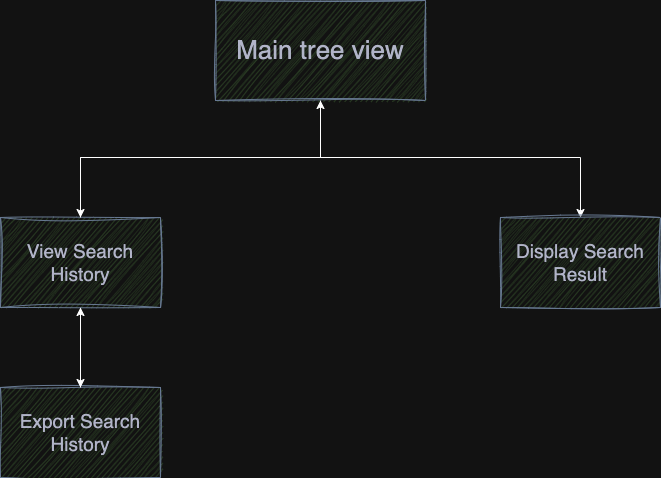

The diagram above was exported from draw.io. Its source (the exported page's mxGraphModel, read from the mxfile embedded in the PNG):
<mxGraphModel dx="1908" dy="1284" grid="1" gridSize="10" guides="1" tooltips="1" connect="1" arrows="1" fold="1" page="1" pageScale="1" pageWidth="1100" pageHeight="850" background="none" math="0" shadow="0">
  <root>
    <mxCell id="0" />
    <mxCell id="1" parent="0" />
    <mxCell id="99aQu7fW3yrEhbL3dYDX-4" style="edgeStyle=orthogonalEdgeStyle;rounded=0;orthogonalLoop=1;jettySize=auto;html=1;entryX=0.5;entryY=0;entryDx=0;entryDy=0;" parent="1" source="D6Z_psEBiYsGbM9uYLhN-3" target="-6KBILzw87lQVjiUOsOD-47" edge="1">
      <mxGeometry relative="1" as="geometry">
        <Array as="points">
          <mxPoint x="540" y="200" />
          <mxPoint x="800" y="200" />
        </Array>
      </mxGeometry>
    </mxCell>
    <mxCell id="99aQu7fW3yrEhbL3dYDX-7" style="edgeStyle=orthogonalEdgeStyle;rounded=0;orthogonalLoop=1;jettySize=auto;html=1;" edge="1" parent="1" source="D6Z_psEBiYsGbM9uYLhN-3" target="-6KBILzw87lQVjiUOsOD-9">
      <mxGeometry relative="1" as="geometry">
        <Array as="points">
          <mxPoint x="540" y="200" />
          <mxPoint x="300" y="200" />
        </Array>
      </mxGeometry>
    </mxCell>
    <mxCell id="D6Z_psEBiYsGbM9uYLhN-3" value="&lt;font style=&quot;font-size: 26px;&quot;&gt;Main tree view&lt;/font&gt;" style="rounded=0;whiteSpace=wrap;html=1;fontSize=29;fontStyle=0;labelBackgroundColor=none;fillColor=#B2C9AB;strokeColor=#788AA3;fontColor=#46495D;sketch=1;curveFitting=1;jiggle=2;" parent="1" vertex="1">
      <mxGeometry x="435" y="43" width="210" height="100" as="geometry" />
    </mxCell>
    <mxCell id="-6KBILzw87lQVjiUOsOD-47" value="Display Search Result" style="rounded=0;whiteSpace=wrap;html=1;fontSize=19;labelBackgroundColor=none;fillColor=#B2C9AB;strokeColor=#788AA3;fontColor=#46495D;sketch=1;curveFitting=1;jiggle=2;" parent="1" vertex="1">
      <mxGeometry x="720" y="260" width="160" height="90" as="geometry" />
    </mxCell>
    <mxCell id="-6KBILzw87lQVjiUOsOD-10" value="Export Search History" style="rounded=0;whiteSpace=wrap;html=1;fontSize=19;labelBackgroundColor=none;fillColor=#B2C9AB;strokeColor=#788AA3;fontColor=#46495D;sketch=1;curveFitting=1;jiggle=2;" parent="1" vertex="1">
      <mxGeometry x="220" y="430" width="160" height="90" as="geometry" />
    </mxCell>
    <mxCell id="99aQu7fW3yrEhbL3dYDX-6" style="edgeStyle=orthogonalEdgeStyle;rounded=0;orthogonalLoop=1;jettySize=auto;html=1;entryX=0.5;entryY=0;entryDx=0;entryDy=0;" parent="1" source="-6KBILzw87lQVjiUOsOD-9" target="-6KBILzw87lQVjiUOsOD-10" edge="1">
      <mxGeometry relative="1" as="geometry" />
    </mxCell>
    <mxCell id="-6KBILzw87lQVjiUOsOD-9" value="View Search History" style="rounded=0;whiteSpace=wrap;html=1;fontSize=19;labelBackgroundColor=none;fillColor=#B2C9AB;strokeColor=#788AA3;fontColor=#46495D;sketch=1;curveFitting=1;jiggle=2;" parent="1" vertex="1">
      <mxGeometry x="220" y="260" width="160" height="90" as="geometry" />
    </mxCell>
    <mxCell id="99aQu7fW3yrEhbL3dYDX-8" style="edgeStyle=orthogonalEdgeStyle;rounded=0;orthogonalLoop=1;jettySize=auto;html=1;entryX=0.5;entryY=1;entryDx=0;entryDy=0;exitX=0.5;exitY=0;exitDx=0;exitDy=0;" edge="1" parent="1" source="-6KBILzw87lQVjiUOsOD-9" target="D6Z_psEBiYsGbM9uYLhN-3">
      <mxGeometry relative="1" as="geometry">
        <mxPoint x="550" y="153" as="sourcePoint" />
        <mxPoint x="310" y="270" as="targetPoint" />
        <Array as="points">
          <mxPoint x="300" y="200" />
          <mxPoint x="540" y="200" />
        </Array>
      </mxGeometry>
    </mxCell>
    <mxCell id="99aQu7fW3yrEhbL3dYDX-9" style="edgeStyle=orthogonalEdgeStyle;rounded=0;orthogonalLoop=1;jettySize=auto;html=1;entryX=0.5;entryY=1;entryDx=0;entryDy=0;exitX=0.5;exitY=0;exitDx=0;exitDy=0;" edge="1" parent="1" source="-6KBILzw87lQVjiUOsOD-10" target="-6KBILzw87lQVjiUOsOD-9">
      <mxGeometry relative="1" as="geometry">
        <mxPoint x="310" y="360" as="sourcePoint" />
        <mxPoint x="310" y="440" as="targetPoint" />
      </mxGeometry>
    </mxCell>
  </root>
</mxGraphModel>